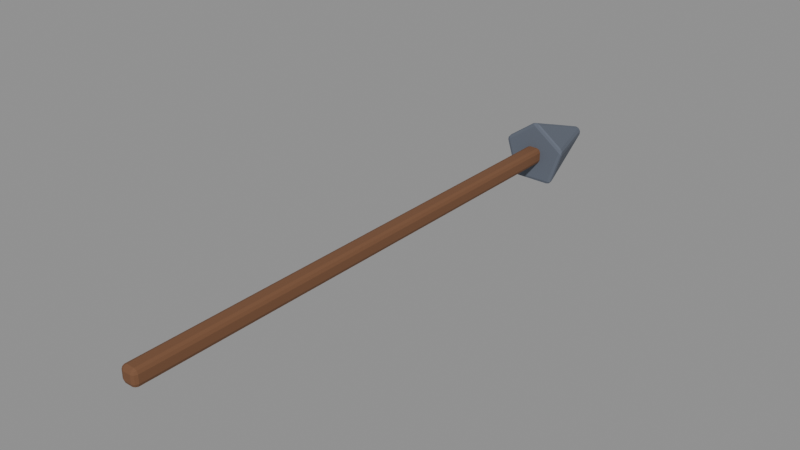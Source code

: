 # Source: bolt.blend  (saved by Blender 5.2.44; exported with 4.5.12 LTS)
import bpy
from mathutils import Matrix  # noqa: F401  (used for matrix-valued properties, if any)

bpy.ops.wm.read_factory_settings(use_empty=True)
scene = bpy.context.scene
scene.name = 'Fort_bolt'

# ---- materials (node trees are filled in below, after node groups)
mat_material_0_015 = bpy.data.materials.new('Material_0.015')
mat_material_0_015.use_backface_culling = True
mat_material_0_015.diffuse_color = (0.1845, 0.08228, 0.0382, 1.0)
mat_material_1_015 = bpy.data.materials.new('Material_1.015')
mat_material_1_015.use_backface_culling = True
mat_material_1_015.diffuse_color = (0.1195, 0.1384, 0.1779, 1.0)

# ---- material node trees
mat_material_0_015.use_nodes = True; mat_material_0_015.node_tree.nodes.clear()
_N = mat_material_0_015.node_tree.nodes; _L = mat_material_0_015.node_tree.links
n0 = _N.new('ShaderNodeBsdfPrincipled'); n0.name = 'Principled BSDF'; n0.location = (10, 300)
n0.inputs[0].default_value = (0.1845, 0.08228, 0.0382, 1.0)
n0.inputs[1].default_value = 0.08
n0.inputs[2].default_value = 0.86
n0.inputs[10].default_value = 0.005
n1 = _N.new('ShaderNodeOutputMaterial'); n1.name = 'Material Output'; n1.location = (300, 300)
_L.new(n0.outputs[0], n1.inputs[0])
n1.is_active_output = True
mat_material_1_015.use_nodes = True; mat_material_1_015.node_tree.nodes.clear()
_N = mat_material_1_015.node_tree.nodes; _L = mat_material_1_015.node_tree.links
n0 = _N.new('ShaderNodeBsdfPrincipled'); n0.name = 'Principled BSDF'; n0.location = (10, 300)
n0.inputs[0].default_value = (0.1195, 0.1384, 0.1779, 1.0)
n0.inputs[1].default_value = 0.08
n0.inputs[2].default_value = 0.86
n0.inputs[10].default_value = 0.005
n1 = _N.new('ShaderNodeOutputMaterial'); n1.name = 'Material Output'; n1.location = (300, 300)
_L.new(n0.outputs[0], n1.inputs[0])
n1.is_active_output = True

# ---- meshes
me_mesh_0_031 = bpy.data.meshes.new('Mesh_0.031')
me_mesh_0_031.from_pydata([(-0.02, -0.65, 0.02), (0.02, 0.65, 0.02), (0.02, -0.65, 0.02), (-0.02, 0.65, 0.02), (-0.02, -0.65, -0.02), (0.02, 0.65, -0.02), (0.02, -0.65, -0.02), (-0.02, 0.65, -0.02)], [], [(4, 2, 0), (4, 6, 2), (5, 3, 1), (5, 7, 3), (6, 1, 2), (6, 5, 1), (7, 0, 3), (7, 4, 0), (1, 0, 2), (1, 3, 0), (7, 6, 4), (7, 5, 6)])
_uv = me_mesh_0_031.uv_layers.new(name='UVMap')
_uv.uv.foreach_set('vector', [0.0, 0.5, 0.3333, 1.0, 0.0, 1.0, 0.0, 0.5, 0.3333, 0.5, 0.3333, 1.0, 0.6667, 0.5, 1.0, 1.0, 0.6667, 1.0, 0.6667, 0.5, 1.0, 0.5, 1.0, 1.0, 0.3333, 0.5, 0.6667, 1.0, 0.3333, 1.0, 0.3333, 0.5, 0.6667, 0.5, 0.6667, 1.0, 0.0, 0.0, 0.3333, 0.5, 0.0, 0.5, 0.0, 0.0, 0.3333, 0.0, 0.3333, 0.5, 0.3333, 0.0, 0.6667, 0.5, 0.3333, 0.5, 0.3333, 0.0, 0.6667, 0.0, 0.6667, 0.5, 0.6667, 0.0, 1.0, 0.5, 0.6667, 0.5, 0.6667, 0.0, 1.0, 0.0, 1.0, 0.5])
me_mesh_0_031.materials.append(mat_material_0_015)
me_mesh_0_031.update()
me_mesh_0_031.normals_split_custom_set([tuple(v) for v in zip(*[iter([0.0, -1.0, 0.0, 0.0, -1.0, 0.0, 0.0, -1.0, 0.0, 0.0, -1.0, 0.0, 0.0, -1.0, 0.0, 0.0, -1.0, 0.0, 0.0, 1.0, 0.0, 0.0, 1.0, 0.0, 0.0, 1.0, 0.0, 0.0, 1.0, 0.0, 0.0, 1.0, 0.0, 0.0, 1.0, 0.0, 1.0, 0.0, 0.0, 1.0, 0.0, 0.0, 1.0, 0.0, 0.0, 1.0, 0.0, 0.0, 1.0, 0.0, 0.0, 1.0, 0.0, 0.0, -1.0, 0.0, 0.0, -1.0, 0.0, 0.0, -1.0, 0.0, 0.0, -1.0, 0.0, 0.0, -1.0, 0.0, 0.0, -1.0, 0.0, 0.0, 0.0, 0.0, 1.0, 0.0, 0.0, 1.0, 0.0, 0.0, 1.0, 0.0, 0.0, 1.0, 0.0, 0.0, 1.0, 0.0, 0.0, 1.0, 0.0, 0.0, -1.0, 0.0, 0.0, -1.0, 0.0, 0.0, -1.0, 0.0, 0.0, -1.0, 0.0, 0.0, -1.0, 0.0, 0.0, -1.0])] * 3)])
me_mesh_1_031 = bpy.data.meshes.new('Mesh_1.031')
me_mesh_1_031.from_pydata([(0.0, 0.0, 0.125), (0.0, -0.018, 0.075), (0.01712, -0.005562, 0.075), (0.01058, 0.01456, 0.075), (-0.01058, 0.01456, 0.075), (-0.01712, -0.005562, 0.075), (0.0, -0.036, 0.025), (0.03424, -0.01112, 0.025), (0.02116, 0.02912, 0.025), (-0.02116, 0.02912, 0.025), (-0.03424, -0.01112, 0.025), (0.0, -0.054, -0.025), (0.05136, -0.01669, -0.025), (0.03174, 0.04369, -0.025), (-0.03174, 0.04369, -0.025), (-0.05136, -0.01669, -0.025), (0.0, -0.072, -0.075), (0.06848, -0.02225, -0.075), (0.04232, 0.05825, -0.075), (-0.04232, 0.05825, -0.075), (-0.06848, -0.02225, -0.075), (0.0, -0.09, -0.125), (0.0856, -0.02781, -0.125), (0.0529, 0.07281, -0.125), (-0.0529, 0.07281, -0.125), (-0.0856, -0.02781, -0.125), (0.0, 0.0, -0.125)], [], [(1, 2, 0), (2, 3, 0), (3, 4, 0), (4, 5, 0), (5, 1, 0), (6, 2, 1), (6, 7, 2), (7, 3, 2), (7, 8, 3), (8, 4, 3), (8, 9, 4), (9, 5, 4), (9, 10, 5), (10, 1, 5), (10, 6, 1), (11, 7, 6), (11, 12, 7), (12, 8, 7), (12, 13, 8), (13, 9, 8), (13, 14, 9), (14, 10, 9), (14, 15, 10), (15, 6, 10), (15, 11, 6), (16, 12, 11), (16, 17, 12), (17, 13, 12), (17, 18, 13), (18, 14, 13), (18, 19, 14), (19, 15, 14), (19, 20, 15), (20, 11, 15), (20, 16, 11), (21, 17, 16), (21, 22, 17), (22, 18, 17), (22, 23, 18), (23, 19, 18), (23, 24, 19), (24, 20, 19), (24, 25, 20), (25, 16, 20), (25, 21, 16), (22, 21, 26), (23, 22, 26), (24, 23, 26), (25, 24, 26), (21, 25, 26)])
_uv = me_mesh_1_031.uv_layers.new(name='UVMap')
_uv.uv.foreach_set('vector', [0.0, 0.9, 0.2, 0.9, 0.2, 1.0, 0.2, 0.9, 0.4, 0.9, 0.4, 1.0, 0.4, 0.9, 0.6, 0.9, 0.6, 1.0, 0.6, 0.9, 0.8, 0.9, 0.8, 1.0, 0.8, 0.9, 1.0, 0.9, 1.0, 1.0, 0.0, 0.8, 0.2, 0.9, 0.0, 0.9, 0.0, 0.8, 0.2, 0.8, 0.2, 0.9, 0.2, 0.8, 0.4, 0.9, 0.2, 0.9, 0.2, 0.8, 0.4, 0.8, 0.4, 0.9, 0.4, 0.8, 0.6, 0.9, 0.4, 0.9, 0.4, 0.8, 0.6, 0.8, 0.6, 0.9, 0.6, 0.8, 0.8, 0.9, 0.6, 0.9, 0.6, 0.8, 0.8, 0.8, 0.8, 0.9, 0.8, 0.8, 1.0, 0.9, 0.8, 0.9, 0.8, 0.8, 1.0, 0.8, 1.0, 0.9, 0.0, 0.7, 0.2, 0.8, 0.0, 0.8, 0.0, 0.7, 0.2, 0.7, 0.2, 0.8, 0.2, 0.7, 0.4, 0.8, 0.2, 0.8, 0.2, 0.7, 0.4, 0.7, 0.4, 0.8, 0.4, 0.7, 0.6, 0.8, 0.4, 0.8, 0.4, 0.7, 0.6, 0.7, 0.6, 0.8, 0.6, 0.7, 0.8, 0.8, 0.6, 0.8, 0.6, 0.7, 0.8, 0.7, 0.8, 0.8, 0.8, 0.7, 1.0, 0.8, 0.8, 0.8, 0.8, 0.7, 1.0, 0.7, 1.0, 0.8, 0.0, 0.6, 0.2, 0.7, 0.0, 0.7, 0.0, 0.6, 0.2, 0.6, 0.2, 0.7, 0.2, 0.6, 0.4, 0.7, 0.2, 0.7, 0.2, 0.6, 0.4, 0.6, 0.4, 0.7, 0.4, 0.6, 0.6, 0.7, 0.4, 0.7, 0.4, 0.6, 0.6, 0.6, 0.6, 0.7, 0.6, 0.6, 0.8, 0.7, 0.6, 0.7, 0.6, 0.6, 0.8, 0.6, 0.8, 0.7, 0.8, 0.6, 1.0, 0.7, 0.8, 0.7, 0.8, 0.6, 1.0, 0.6, 1.0, 0.7, 0.0, 0.5, 0.2, 0.6, 0.0, 0.6, 0.0, 0.5, 0.2, 0.5, 0.2, 0.6, 0.2, 0.5, 0.4, 0.6, 0.2, 0.6, 0.2, 0.5, 0.4, 0.5, 0.4, 0.6, 0.4, 0.5, 0.6, 0.6, 0.4, 0.6, 0.4, 0.5, 0.6, 0.5, 0.6, 0.6, 0.6, 0.5, 0.8, 0.6, 0.6, 0.6, 0.6, 0.5, 0.8, 0.5, 0.8, 0.6, 0.8, 0.5, 1.0, 0.6, 0.8, 0.6, 0.8, 0.5, 1.0, 0.5, 1.0, 0.6, 0.9878, 0.3273, 0.75, 0.5, 0.75, 0.25, 0.8969, 0.04775, 0.9878, 0.3273, 0.75, 0.25, 0.6031, 0.04775, 0.8969, 0.04775, 0.75, 0.25, 0.5122, 0.3273, 0.6031, 0.04775, 0.75, 0.25, 0.75, 0.5, 0.5122, 0.3273, 0.75, 0.25])
me_mesh_1_031.materials.append(mat_material_1_015)
me_mesh_1_031.update()
me_mesh_1_031.normals_split_custom_set([tuple(v) for v in zip(*[iter([0.1711, -0.9789, -0.1121, 0.5643, -0.7767, 0.2796, 0.618, -0.6001, -0.5079, 0.9131, 0.2967, 0.2796, 0.9131, 0.2967, 0.2796, 0.7617, 0.4023, -0.5079, -2.113e-07, 0.9601, 0.2796, -2.113e-07, 0.9601, 0.2796, -0.1473, 0.8487, -0.5079, -0.9131, 0.2967, 0.2796, -0.9131, 0.2967, 0.2796, -0.8527, 0.1222, -0.5079, -0.5643, -0.7767, 0.2796, -0.1711, -0.9789, -0.112, -0.4208, -0.8049, -0.4184, 0.3855, -0.8812, -0.2736, 0.5643, -0.7767, 0.2796, 0.1051, -0.7523, 0.6504, 0.1132, -0.993, -0.03452, 0.5643, -0.7767, 0.2796, 0.5643, -0.7767, 0.2796, 0.9131, 0.2967, 0.2796, 0.9131, 0.2967, 0.2796, 0.9131, 0.2967, 0.2796, 0.9131, 0.2967, 0.2796, 0.9131, 0.2967, 0.2796, 0.9131, 0.2967, 0.2796, -1.479e-07, 0.9601, 0.2796, -1.479e-07, 0.9601, 0.2796, -1.479e-07, 0.9601, 0.2796, -5.282e-08, 0.9601, 0.2796, -5.282e-08, 0.9601, 0.2796, -5.282e-08, 0.9601, 0.2796, -0.9131, 0.2967, 0.2796, -0.9131, 0.2967, 0.2796, -0.9131, 0.2967, 0.2796, -0.9131, 0.2967, 0.2796, -0.9131, 0.2967, 0.2796, -0.9131, 0.2967, 0.2796, -0.5643, -0.7767, 0.2796, -0.02239, -0.868, 0.4961, -0.5643, -0.7767, 0.2796, -0.5643, -0.7767, 0.2796, -0.1711, -0.9789, -0.112, -0.2957, -0.5728, 0.7645, 0.3298, -0.9116, -0.2455, 0.5643, -0.7767, 0.2796, 0.1051, -0.7523, 0.6504, 0.07856, -0.9966, 0.02539, 0.5643, -0.7767, 0.2796, 0.5643, -0.7767, 0.2796, 0.9131, 0.2967, 0.2796, 0.9131, 0.2967, 0.2796, 0.9131, 0.2967, 0.2796, 0.9131, 0.2967, 0.2796, 0.9131, 0.2967, 0.2796, 0.9131, 0.2967, 0.2796, -8.451e-08, 0.9601, 0.2796, -8.451e-08, 0.9601, 0.2796, -8.451e-08, 0.9601, 0.2796, -1.127e-07, 0.9601, 0.2796, -1.127e-07, 0.9601, 0.2796, -1.127e-07, 0.9601, 0.2796, -0.9131, 0.2967, 0.2796, -0.9131, 0.2967, 0.2796, -0.9131, 0.2967, 0.2796, -0.9131, 0.2967, 0.2796, -0.9131, 0.2967, 0.2796, -0.9131, 0.2967, 0.2796, -0.5643, -0.7767, 0.2796, -0.008251, -0.8998, 0.4362, -0.5643, -0.7767, 0.2796, -0.5643, -0.7767, 0.2796, -0.1711, -0.9789, -0.112, -0.2438, -0.6161, 0.749, 0.2936, -0.9296, -0.2227, 0.5643, -0.7767, 0.2796, 0.1051, -0.7523, 0.6504, 0.05857, -0.996, 0.06734, 0.5643, -0.7767, 0.2796, 0.5643, -0.7767, 0.2796, 0.9131, 0.2967, 0.2796, 0.9131, 0.2967, 0.2796, 0.9131, 0.2967, 0.2796, 0.9131, 0.2967, 0.2796, 0.9131, 0.2967, 0.2796, 0.9131, 0.2967, 0.2796, -9.86e-08, 0.9601, 0.2796, -9.86e-08, 0.9601, 0.2796, -9.86e-08, 0.9601, 0.2796, -1.056e-07, 0.9601, 0.2796, -1.056e-07, 0.9601, 0.2796, -1.056e-07, 0.9601, 0.2796, -0.9131, 0.2967, 0.2796, -0.9131, 0.2967, 0.2796, -0.9131, 0.2967, 0.2796, -0.9131, 0.2967, 0.2796, -0.9131, 0.2967, 0.2796, -0.9131, 0.2967, 0.2796, -0.5643, -0.7767, 0.2796, -0.002628, -0.919, 0.3942, -0.5643, -0.7767, 0.2796, -0.5643, -0.7767, 0.2796, -0.1711, -0.9789, -0.112, -0.2109, -0.6453, 0.7342, 0.005927, -0.9675, 0.2527, 0.5643, -0.7767, 0.2796, 0.1051, -0.7523, 0.6504, 0.07918, -0.7833, 0.6166, 0.5643, -0.7767, 0.2796, 0.5643, -0.7767, 0.2796, 0.9131, 0.2967, 0.2796, 0.9131, 0.2967, 0.2796, 0.9131, 0.2967, 0.2796, 0.9131, 0.2967, 0.2796, 0.9131, 0.2967, 0.2796, 0.9131, 0.2967, 0.2796, -1.162e-07, 0.9601, 0.2796, -1.162e-07, 0.9601, 0.2796, -1.162e-07, 0.9601, 0.2796, -1.268e-07, 0.9601, 0.2796, -1.268e-07, 0.9601, 0.2796, -1.268e-07, 0.9601, 0.2796, -0.9131, 0.2967, 0.2796, -0.9131, 0.2967, 0.2796, -0.9131, 0.2967, 0.2796, -0.9131, 0.2967, 0.2796, -0.9131, 0.2967, 0.2796, -0.9131, 0.2967, 0.2796, -0.5643, -0.7767, 0.2796, -0.0005931, -0.931, 0.365, -0.5643, -0.7767, 0.2796, -0.5643, -0.7767, 0.2796, -1.749e-05, -0.9409, 0.3387, -0.1894, -0.6653, 0.7222, 0.0, 0.0, -1.0, 0.0, 0.0, -1.0, 0.0, 0.0, -1.0, 6.045e-08, 0.0, -1.0, 6.045e-08, 0.0, -1.0, 6.045e-08, 0.0, -1.0, 0.0, 0.0, -1.0, 0.0, 0.0, -1.0, 0.0, 0.0, -1.0, 0.0, 0.0, -1.0, 0.0, 0.0, -1.0, 0.0, 0.0, -1.0, 6.045e-08, 0.0, -1.0, 6.045e-08, 0.0, -1.0, 6.045e-08, 0.0, -1.0])] * 3)])

# ---- objects
ob_bolt = bpy.data.objects.new('bolt', None)
ob_meshinstance3d_550 = bpy.data.objects.new('_MeshInstance3D_550', me_mesh_0_031)
ob_meshinstance3d_551 = bpy.data.objects.new('_MeshInstance3D_551', me_mesh_1_031)

# ---- transforms, parenting, visibility, modifiers, constraints
ob_bolt.location = (0.0, 0.0, 0.0)
ob_bolt.rotation_mode = 'QUATERNION'
ob_bolt.rotation_quaternion = (1.0, 0.0, 0.0, 0.0)
ob_bolt.empty_display_size = 0.001
ob_meshinstance3d_550.parent = ob_bolt
ob_meshinstance3d_550.location = (0.0, 0.0, 0.0)
ob_meshinstance3d_550.rotation_mode = 'QUATERNION'
ob_meshinstance3d_550.rotation_quaternion = (1.0, 0.0, 0.0, 0.0)
_m = ob_meshinstance3d_550.modifiers.new('Hand softened edges', 'BEVEL')
_m.width = 0.01
_m.width_pct = 0.01
_m.segments = 2
_m.angle_limit = 0.6109
ob_meshinstance3d_551.parent = ob_bolt
ob_meshinstance3d_551.location = (0.0, 0.75, 0.0)
ob_meshinstance3d_551.rotation_mode = 'QUATERNION'
ob_meshinstance3d_551.rotation_quaternion = (0.7071, -0.7071, 0.0, 0.0)
_m = ob_meshinstance3d_551.modifiers.new('Hand softened edges', 'BEVEL')
_m.width = 0.01
_m.width_pct = 0.01
_m.segments = 2
_m.angle_limit = 0.6109

# ---- collection membership
scene.collection.objects.link(ob_bolt)
scene.collection.objects.link(ob_meshinstance3d_550)
scene.collection.objects.link(ob_meshinstance3d_551)

# ---- scene / render settings (as saved in the file)
scene.frame_start = 1; scene.frame_end = 25; scene.frame_set(1)
scene.render.engine = 'BLENDER_EEVEE_NEXT'
scene.render.image_settings.exr_codec = 'NONE'
scene.render.fps = 30
scene.render.use_bake_clear = False
scene.render.bake_margin = 0
scene.render.bake_bias = 0.0
scene.render.bake_samples = 0
scene.render.simplify_subdivision_render = 0
scene.render.simplify_child_particles_render = 0.0
scene.render.compositor_device = 'GPU'
scene.eevee.use_volume_custom_range = False
scene.eevee.gtao_distance = 0.0
scene.eevee.use_fast_gi = False
scene.eevee.fast_gi_thickness_near = 0.1
scene.eevee.fast_gi_thickness_far = 0.0
scene.eevee.ray_tracing_options.screen_trace_thickness = 0.1
bpy.context.view_layer.update()

# ---- added for rendering (the .blend has no active camera and no usable light): camera, sun + grey world if the file has none
cam_auto = bpy.data.cameras.new('AutoCamera')
cam_auto.lens = 50.0
cam_auto.sensor_width = 36.0
cam_auto.clip_end = 1000.0
ob_auto_camera = bpy.data.objects.new('AutoCamera', cam_auto)
scene.collection.objects.link(ob_auto_camera)
ob_auto_camera.location = (1.39841, -1.58073, 1.12529)
ob_auto_camera.rotation_euler = (1.09748, -7.21219e-08, 0.694738)
scene.camera = ob_auto_camera
light_auto_sun = bpy.data.lights.new('AutoSun', 'SUN')
light_auto_sun.energy = 3.0
light_auto_sun.angle = 0.0523599
ob_auto_sun = bpy.data.objects.new('AutoSun', light_auto_sun)
scene.collection.objects.link(ob_auto_sun)
ob_auto_sun.rotation_euler = (0.872665, 0.174533, 0.523599)
if scene.world is None:
    world_auto = bpy.data.worlds.new('AutoWorld')
    world_auto.color = (0.3, 0.3, 0.3)
    scene.world = world_auto
bpy.context.view_layer.update()
